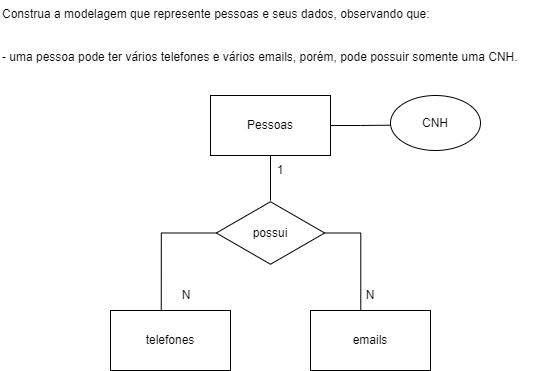

The diagram above was exported from draw.io. Its source (the exported page's mxGraphModel, read from the mxfile embedded in the PNG):
<mxGraphModel dx="1050" dy="523" grid="1" gridSize="10" guides="1" tooltips="1" connect="1" arrows="1" fold="1" page="1" pageScale="1" pageWidth="827" pageHeight="1169" math="0" shadow="0">
  <root>
    <mxCell id="WIyWlLk6GJQsqaUBKTNV-0" />
    <mxCell id="WIyWlLk6GJQsqaUBKTNV-1" parent="WIyWlLk6GJQsqaUBKTNV-0" />
    <mxCell id="YR-QyGzAPfWDyEExHiRZ-4" style="edgeStyle=orthogonalEdgeStyle;rounded=0;orthogonalLoop=1;jettySize=auto;html=1;entryX=0.5;entryY=1;entryDx=0;entryDy=0;endArrow=none;endFill=0;" parent="WIyWlLk6GJQsqaUBKTNV-1" source="OP45eXiT8wmOVoESfCre-8" target="YR-QyGzAPfWDyEExHiRZ-0" edge="1">
      <mxGeometry relative="1" as="geometry">
        <Array as="points" />
      </mxGeometry>
    </mxCell>
    <mxCell id="YR-QyGzAPfWDyEExHiRZ-7" style="edgeStyle=orthogonalEdgeStyle;rounded=0;orthogonalLoop=1;jettySize=auto;html=1;entryX=0.338;entryY=1.035;entryDx=0;entryDy=0;entryPerimeter=0;endArrow=none;endFill=0;" parent="WIyWlLk6GJQsqaUBKTNV-1" source="OP45eXiT8wmOVoESfCre-8" target="OP45eXiT8wmOVoESfCre-15" edge="1">
      <mxGeometry relative="1" as="geometry" />
    </mxCell>
    <mxCell id="YR-QyGzAPfWDyEExHiRZ-8" style="edgeStyle=orthogonalEdgeStyle;rounded=0;orthogonalLoop=1;jettySize=auto;html=1;entryX=0.082;entryY=1.004;entryDx=0;entryDy=0;entryPerimeter=0;endArrow=none;endFill=0;" parent="WIyWlLk6GJQsqaUBKTNV-1" source="OP45eXiT8wmOVoESfCre-8" target="OP45eXiT8wmOVoESfCre-14" edge="1">
      <mxGeometry relative="1" as="geometry">
        <Array as="points">
          <mxPoint x="190" y="273" />
          <mxPoint x="190" y="350" />
        </Array>
      </mxGeometry>
    </mxCell>
    <mxCell id="OP45eXiT8wmOVoESfCre-8" value="possui" style="html=1;whiteSpace=wrap;aspect=fixed;shape=isoRectangle;" parent="WIyWlLk6GJQsqaUBKTNV-1" vertex="1">
      <mxGeometry x="245.84" y="240" width="108.33" height="65" as="geometry" />
    </mxCell>
    <mxCell id="OP45eXiT8wmOVoESfCre-11" value="1" style="text;html=1;strokeColor=none;fillColor=none;align=center;verticalAlign=middle;whiteSpace=wrap;rounded=0;" parent="WIyWlLk6GJQsqaUBKTNV-1" vertex="1">
      <mxGeometry x="280" y="195" width="60" height="30" as="geometry" />
    </mxCell>
    <mxCell id="OP45eXiT8wmOVoESfCre-14" value="N" style="text;html=1;strokeColor=none;fillColor=none;align=center;verticalAlign=middle;whiteSpace=wrap;rounded=0;" parent="WIyWlLk6GJQsqaUBKTNV-1" vertex="1">
      <mxGeometry x="185.84" y="320" width="60" height="30" as="geometry" />
    </mxCell>
    <mxCell id="OP45eXiT8wmOVoESfCre-15" value="N" style="text;html=1;strokeColor=none;fillColor=none;align=center;verticalAlign=middle;whiteSpace=wrap;rounded=0;" parent="WIyWlLk6GJQsqaUBKTNV-1" vertex="1">
      <mxGeometry x="370" y="320" width="60" height="30" as="geometry" />
    </mxCell>
    <mxCell id="YR-QyGzAPfWDyEExHiRZ-11" style="edgeStyle=orthogonalEdgeStyle;rounded=0;orthogonalLoop=1;jettySize=auto;html=1;entryX=0.006;entryY=0.54;entryDx=0;entryDy=0;entryPerimeter=0;endArrow=none;endFill=0;" parent="WIyWlLk6GJQsqaUBKTNV-1" source="YR-QyGzAPfWDyEExHiRZ-0" target="YR-QyGzAPfWDyEExHiRZ-10" edge="1">
      <mxGeometry relative="1" as="geometry" />
    </mxCell>
    <mxCell id="YR-QyGzAPfWDyEExHiRZ-0" value="Pessoas" style="rounded=0;whiteSpace=wrap;html=1;" parent="WIyWlLk6GJQsqaUBKTNV-1" vertex="1">
      <mxGeometry x="240" y="135" width="120" height="60" as="geometry" />
    </mxCell>
    <mxCell id="YR-QyGzAPfWDyEExHiRZ-5" value="telefones" style="rounded=0;whiteSpace=wrap;html=1;" parent="WIyWlLk6GJQsqaUBKTNV-1" vertex="1">
      <mxGeometry x="140" y="350" width="120" height="60" as="geometry" />
    </mxCell>
    <mxCell id="YR-QyGzAPfWDyEExHiRZ-6" value="emails" style="rounded=0;whiteSpace=wrap;html=1;" parent="WIyWlLk6GJQsqaUBKTNV-1" vertex="1">
      <mxGeometry x="340" y="350" width="120" height="60" as="geometry" />
    </mxCell>
    <mxCell id="YR-QyGzAPfWDyEExHiRZ-10" value="CNH" style="ellipse;whiteSpace=wrap;html=1;" parent="WIyWlLk6GJQsqaUBKTNV-1" vertex="1">
      <mxGeometry x="420" y="135" width="90" height="55" as="geometry" />
    </mxCell>
    <mxCell id="vU0QSqsopvDjh8uXbhII-0" value="Construa a modelagem que represente pessoas e seus dados, observando que:&#10;&#10;&#10;- uma pessoa pode ter vários telefones e vários emails, porém, pode possuir somente uma CNH." style="text;whiteSpace=wrap;" parent="WIyWlLk6GJQsqaUBKTNV-1" vertex="1">
      <mxGeometry x="30" y="40" width="560" height="80" as="geometry" />
    </mxCell>
  </root>
</mxGraphModel>